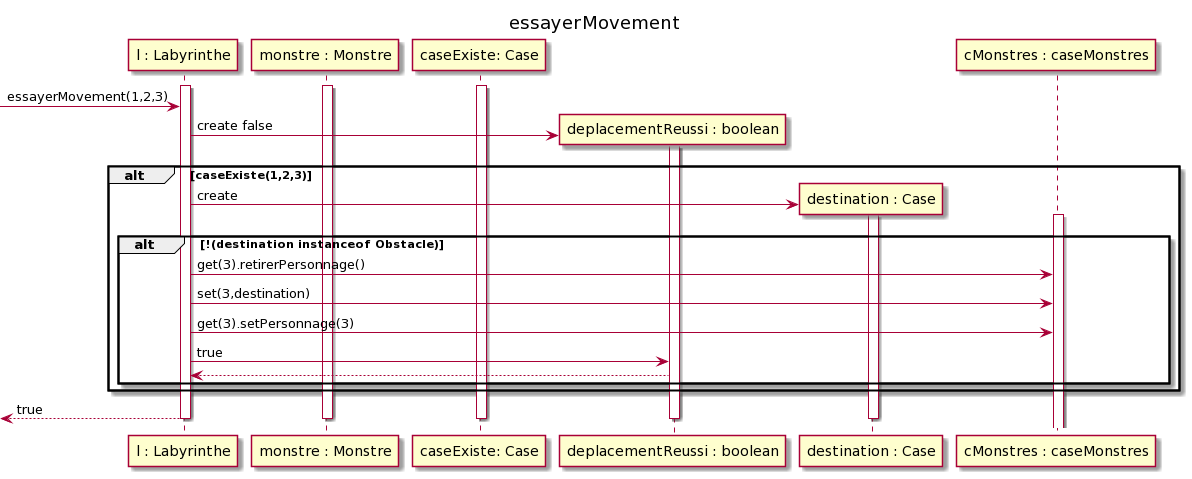

The diagram above was rendered by PlantUML. Its source (embedded in the PNG):
@startuml
title "essayerMovement"

participant "l : Labyrinthe" as l
participant "monstre : Monstre" as monstre
participant "caseExiste: Case" as case


activate l 
activate monstre
activate case


[-> l: essayerMovement(1,2,3)

create "deplacementReussi : boolean" as boo
l -> boo : create false

activate boo

alt caseExiste(1,2,3)
   create "destination : Case" as desti
l -> desti : create
activate desti

alt !(destination instanceof Obstacle)

participant "cMonstres : caseMonstres" as casemon
activate casemon

l->casemon : get(3).retirerPersonnage()

l->casemon : set(3,destination)

l->casemon : get(3).setPersonnage(3)

l -> boo: true
boo --> l
end
end


[<-- l : true

deactivate desti
deactivate boo
deactivate l
deactivate monstre
deactivate case
@enduml